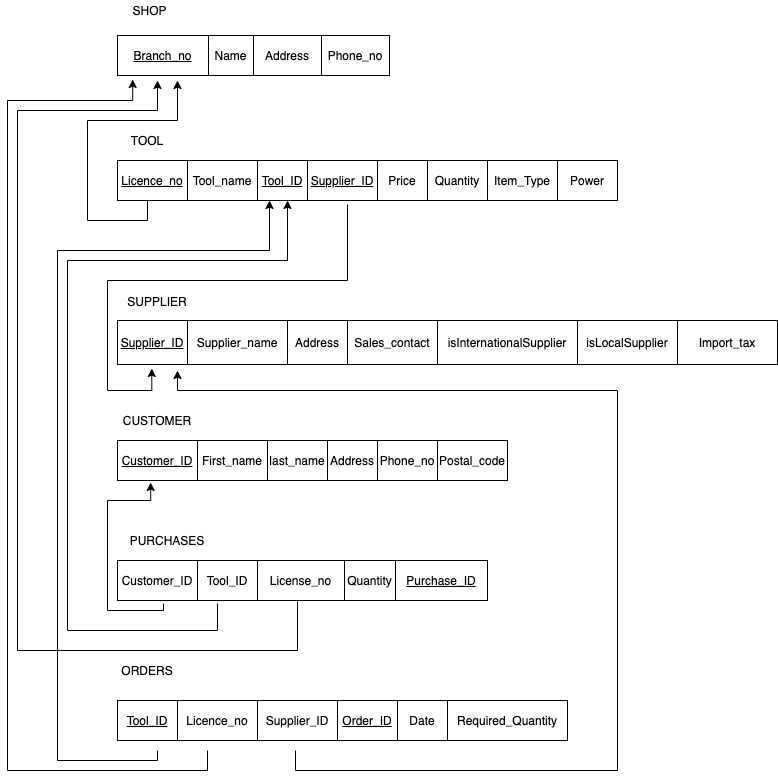

The diagram above was exported from draw.io. Its source (the exported page's mxGraphModel, read from the mxfile embedded in the PNG):
<mxGraphModel dx="946" dy="626" grid="1" gridSize="10" guides="1" tooltips="1" connect="1" arrows="1" fold="1" page="1" pageScale="1" pageWidth="850" pageHeight="1100" math="0" shadow="0">
  <root>
    <mxCell id="k4iDmIWqIYoP8-bBwV7d-0" />
    <mxCell id="k4iDmIWqIYoP8-bBwV7d-1" parent="k4iDmIWqIYoP8-bBwV7d-0" />
    <mxCell id="k4iDmIWqIYoP8-bBwV7d-102" value="SHOP" style="text;html=1;strokeColor=none;fillColor=none;align=center;verticalAlign=middle;whiteSpace=wrap;rounded=0;" parent="k4iDmIWqIYoP8-bBwV7d-1" vertex="1">
      <mxGeometry x="140" y="70" width="65" height="20" as="geometry" />
    </mxCell>
    <mxCell id="k4iDmIWqIYoP8-bBwV7d-103" value="" style="line;strokeWidth=1;rotatable=0;dashed=0;labelPosition=right;align=left;verticalAlign=middle;spacingTop=0;spacingLeft=6;points=[];portConstraint=eastwest;" parent="k4iDmIWqIYoP8-bBwV7d-1" vertex="1">
      <mxGeometry x="150" y="130" width="60" height="10" as="geometry" />
    </mxCell>
    <mxCell id="k4iDmIWqIYoP8-bBwV7d-104" value="TOOL" style="text;html=1;strokeColor=none;fillColor=none;align=center;verticalAlign=middle;whiteSpace=wrap;rounded=0;" parent="k4iDmIWqIYoP8-bBwV7d-1" vertex="1">
      <mxGeometry x="150" y="200" width="40" height="20" as="geometry" />
    </mxCell>
    <mxCell id="k4iDmIWqIYoP8-bBwV7d-112" value="" style="line;strokeWidth=1;rotatable=0;dashed=0;labelPosition=right;align=left;verticalAlign=middle;spacingTop=0;spacingLeft=6;points=[];portConstraint=eastwest;" parent="k4iDmIWqIYoP8-bBwV7d-1" vertex="1">
      <mxGeometry x="150" y="130" width="60" height="10" as="geometry" />
    </mxCell>
    <mxCell id="k4iDmIWqIYoP8-bBwV7d-132" value="CUSTOMER" style="text;html=1;strokeColor=none;fillColor=none;align=center;verticalAlign=middle;whiteSpace=wrap;rounded=0;" parent="k4iDmIWqIYoP8-bBwV7d-1" vertex="1">
      <mxGeometry x="140" y="480" width="80" height="20" as="geometry" />
    </mxCell>
    <mxCell id="k4iDmIWqIYoP8-bBwV7d-133" value="" style="line;strokeWidth=1;rotatable=0;dashed=0;labelPosition=right;align=left;verticalAlign=middle;spacingTop=0;spacingLeft=6;points=[];portConstraint=eastwest;" parent="k4iDmIWqIYoP8-bBwV7d-1" vertex="1">
      <mxGeometry x="145" y="420" width="60" height="10" as="geometry" />
    </mxCell>
    <mxCell id="k4iDmIWqIYoP8-bBwV7d-142" value="SUPPLIER" style="text;html=1;strokeColor=none;fillColor=none;align=center;verticalAlign=middle;whiteSpace=wrap;rounded=0;" parent="k4iDmIWqIYoP8-bBwV7d-1" vertex="1">
      <mxGeometry x="160" y="370" width="40" as="geometry" />
    </mxCell>
    <mxCell id="k4iDmIWqIYoP8-bBwV7d-143" value="" style="line;strokeWidth=1;rotatable=0;dashed=0;labelPosition=right;align=left;verticalAlign=middle;spacingTop=0;spacingLeft=6;points=[];portConstraint=eastwest;" parent="k4iDmIWqIYoP8-bBwV7d-1" vertex="1">
      <mxGeometry x="150" y="530" width="60" height="10" as="geometry" />
    </mxCell>
    <mxCell id="k4iDmIWqIYoP8-bBwV7d-144" value="PURCHASES" style="text;html=1;strokeColor=none;fillColor=none;align=center;verticalAlign=middle;whiteSpace=wrap;rounded=0;" parent="k4iDmIWqIYoP8-bBwV7d-1" vertex="1">
      <mxGeometry x="140" y="600" width="100" height="20" as="geometry" />
    </mxCell>
    <mxCell id="k4iDmIWqIYoP8-bBwV7d-113" value="" style="shape=table;html=1;whiteSpace=wrap;startSize=0;container=1;collapsible=0;childLayout=tableLayout;fontStyle=4" parent="k4iDmIWqIYoP8-bBwV7d-1" vertex="1">
      <mxGeometry x="140" y="230" width="500" height="40" as="geometry" />
    </mxCell>
    <mxCell id="k4iDmIWqIYoP8-bBwV7d-114" value="" style="shape=partialRectangle;html=1;whiteSpace=wrap;collapsible=0;dropTarget=0;pointerEvents=0;fillColor=none;top=0;left=0;bottom=0;right=0;points=[[0,0.5],[1,0.5]];portConstraint=eastwest;" parent="k4iDmIWqIYoP8-bBwV7d-113" vertex="1">
      <mxGeometry width="500" height="40" as="geometry" />
    </mxCell>
    <mxCell id="C2NedUkDnAYGCnw6Q2zZ-0" value="&lt;u&gt;Licence_no&lt;/u&gt;" style="shape=partialRectangle;html=1;whiteSpace=wrap;connectable=0;overflow=hidden;fillColor=none;top=0;left=0;bottom=0;right=0;fontStyle=0" parent="k4iDmIWqIYoP8-bBwV7d-114" vertex="1">
      <mxGeometry width="70" height="40" as="geometry" />
    </mxCell>
    <mxCell id="k4iDmIWqIYoP8-bBwV7d-115" value="&lt;span&gt;Tool_name&lt;/span&gt;" style="shape=partialRectangle;html=1;whiteSpace=wrap;connectable=0;overflow=hidden;fillColor=none;top=0;left=0;bottom=0;right=0;fontStyle=0" parent="k4iDmIWqIYoP8-bBwV7d-114" vertex="1">
      <mxGeometry x="70" width="70" height="40" as="geometry" />
    </mxCell>
    <mxCell id="k4iDmIWqIYoP8-bBwV7d-116" value="Tool_ID" style="shape=partialRectangle;html=1;whiteSpace=wrap;connectable=0;overflow=hidden;fillColor=none;top=0;left=0;bottom=0;right=0;fontStyle=4" parent="k4iDmIWqIYoP8-bBwV7d-114" vertex="1">
      <mxGeometry x="140" width="50" height="40" as="geometry" />
    </mxCell>
    <mxCell id="k4iDmIWqIYoP8-bBwV7d-117" value="&lt;u&gt;Supplier_ID&lt;/u&gt;" style="shape=partialRectangle;html=1;whiteSpace=wrap;connectable=0;overflow=hidden;fillColor=none;top=0;left=0;bottom=0;right=0;" parent="k4iDmIWqIYoP8-bBwV7d-114" vertex="1">
      <mxGeometry x="190" width="70" height="40" as="geometry" />
    </mxCell>
    <mxCell id="C2NedUkDnAYGCnw6Q2zZ-44" value="Price" style="shape=partialRectangle;html=1;whiteSpace=wrap;connectable=0;overflow=hidden;fillColor=none;top=0;left=0;bottom=0;right=0;" parent="k4iDmIWqIYoP8-bBwV7d-114" vertex="1">
      <mxGeometry x="260" width="50" height="40" as="geometry" />
    </mxCell>
    <mxCell id="k4iDmIWqIYoP8-bBwV7d-118" value="Quantity" style="shape=partialRectangle;html=1;whiteSpace=wrap;connectable=0;overflow=hidden;fillColor=none;top=0;left=0;bottom=0;right=0;" parent="k4iDmIWqIYoP8-bBwV7d-114" vertex="1">
      <mxGeometry x="310" width="60" height="40" as="geometry" />
    </mxCell>
    <mxCell id="k4iDmIWqIYoP8-bBwV7d-119" value="Item_Type" style="shape=partialRectangle;html=1;whiteSpace=wrap;connectable=0;overflow=hidden;fillColor=none;top=0;left=0;bottom=0;right=0;" parent="k4iDmIWqIYoP8-bBwV7d-114" vertex="1">
      <mxGeometry x="370" width="70" height="40" as="geometry" />
    </mxCell>
    <mxCell id="k4iDmIWqIYoP8-bBwV7d-120" value="&lt;span&gt;Power&lt;/span&gt;" style="shape=partialRectangle;html=1;whiteSpace=wrap;connectable=0;overflow=hidden;fillColor=none;top=0;left=0;bottom=0;right=0;" parent="k4iDmIWqIYoP8-bBwV7d-114" vertex="1">
      <mxGeometry x="440" width="60" height="40" as="geometry" />
    </mxCell>
    <mxCell id="k4iDmIWqIYoP8-bBwV7d-105" value="" style="shape=table;html=1;whiteSpace=wrap;startSize=0;container=1;collapsible=0;childLayout=tableLayout;" parent="k4iDmIWqIYoP8-bBwV7d-1" vertex="1">
      <mxGeometry x="140" y="105" width="272" height="40" as="geometry" />
    </mxCell>
    <mxCell id="k4iDmIWqIYoP8-bBwV7d-106" value="" style="shape=partialRectangle;html=1;whiteSpace=wrap;collapsible=0;dropTarget=0;pointerEvents=0;fillColor=none;top=0;left=0;bottom=0;right=0;points=[[0,0.5],[1,0.5]];portConstraint=eastwest;" parent="k4iDmIWqIYoP8-bBwV7d-105" vertex="1">
      <mxGeometry width="272" height="40" as="geometry" />
    </mxCell>
    <mxCell id="k4iDmIWqIYoP8-bBwV7d-107" value="Branch_no" style="shape=partialRectangle;html=1;whiteSpace=wrap;connectable=0;overflow=hidden;fillColor=none;top=0;left=0;bottom=0;right=0;fontStyle=4" parent="k4iDmIWqIYoP8-bBwV7d-106" vertex="1">
      <mxGeometry width="91" height="40" as="geometry" />
    </mxCell>
    <mxCell id="k4iDmIWqIYoP8-bBwV7d-108" value="Name" style="shape=partialRectangle;html=1;whiteSpace=wrap;connectable=0;overflow=hidden;fillColor=none;top=0;left=0;bottom=0;right=0;" parent="k4iDmIWqIYoP8-bBwV7d-106" vertex="1">
      <mxGeometry x="91" width="45" height="40" as="geometry" />
    </mxCell>
    <mxCell id="k4iDmIWqIYoP8-bBwV7d-109" value="Address" style="shape=partialRectangle;html=1;whiteSpace=wrap;connectable=0;overflow=hidden;fillColor=none;top=0;left=0;bottom=0;right=0;" parent="k4iDmIWqIYoP8-bBwV7d-106" vertex="1">
      <mxGeometry x="136" width="68" height="40" as="geometry" />
    </mxCell>
    <mxCell id="k4iDmIWqIYoP8-bBwV7d-110" value="Phone_no" style="shape=partialRectangle;html=1;whiteSpace=wrap;connectable=0;overflow=hidden;fillColor=none;top=0;left=0;bottom=0;right=0;" parent="k4iDmIWqIYoP8-bBwV7d-106" vertex="1">
      <mxGeometry x="204" width="68" height="40" as="geometry" />
    </mxCell>
    <mxCell id="k4iDmIWqIYoP8-bBwV7d-123" value="" style="shape=table;html=1;whiteSpace=wrap;startSize=0;container=1;collapsible=0;childLayout=tableLayout;" parent="k4iDmIWqIYoP8-bBwV7d-1" vertex="1">
      <mxGeometry x="140" y="390" width="660" height="44" as="geometry" />
    </mxCell>
    <mxCell id="k4iDmIWqIYoP8-bBwV7d-124" value="" style="shape=partialRectangle;html=1;whiteSpace=wrap;collapsible=0;dropTarget=0;pointerEvents=0;fillColor=none;top=0;left=0;bottom=0;right=0;points=[[0,0.5],[1,0.5]];portConstraint=eastwest;" parent="k4iDmIWqIYoP8-bBwV7d-123" vertex="1">
      <mxGeometry width="660" height="44" as="geometry" />
    </mxCell>
    <mxCell id="k4iDmIWqIYoP8-bBwV7d-125" value="&lt;u&gt;Supplier_ID&lt;/u&gt;" style="shape=partialRectangle;html=1;whiteSpace=wrap;connectable=0;overflow=hidden;fillColor=none;top=0;left=0;bottom=0;right=0;" parent="k4iDmIWqIYoP8-bBwV7d-124" vertex="1">
      <mxGeometry width="70" height="44" as="geometry" />
    </mxCell>
    <mxCell id="k4iDmIWqIYoP8-bBwV7d-126" value="Supplier_name" style="shape=partialRectangle;html=1;whiteSpace=wrap;connectable=0;overflow=hidden;fillColor=none;top=0;left=0;bottom=0;right=0;" parent="k4iDmIWqIYoP8-bBwV7d-124" vertex="1">
      <mxGeometry x="70" width="100" height="44" as="geometry" />
    </mxCell>
    <mxCell id="k4iDmIWqIYoP8-bBwV7d-127" value="Address" style="shape=partialRectangle;html=1;whiteSpace=wrap;connectable=0;overflow=hidden;fillColor=none;top=0;left=0;bottom=0;right=0;" parent="k4iDmIWqIYoP8-bBwV7d-124" vertex="1">
      <mxGeometry x="170" width="60" height="44" as="geometry" />
    </mxCell>
    <mxCell id="k4iDmIWqIYoP8-bBwV7d-128" value="Sales_contact" style="shape=partialRectangle;html=1;whiteSpace=wrap;connectable=0;overflow=hidden;fillColor=none;top=0;left=0;bottom=0;right=0;" parent="k4iDmIWqIYoP8-bBwV7d-124" vertex="1">
      <mxGeometry x="230" width="90" height="44" as="geometry" />
    </mxCell>
    <mxCell id="k4iDmIWqIYoP8-bBwV7d-130" value="isInternationalSupplier" style="shape=partialRectangle;html=1;whiteSpace=wrap;connectable=0;overflow=hidden;fillColor=none;top=0;left=0;bottom=0;right=0;" parent="k4iDmIWqIYoP8-bBwV7d-124" vertex="1">
      <mxGeometry x="320" width="140" height="44" as="geometry" />
    </mxCell>
    <mxCell id="k4iDmIWqIYoP8-bBwV7d-131" value="isLocalSupplier" style="shape=partialRectangle;html=1;whiteSpace=wrap;connectable=0;overflow=hidden;fillColor=none;top=0;left=0;bottom=0;right=0;" parent="k4iDmIWqIYoP8-bBwV7d-124" vertex="1">
      <mxGeometry x="460" width="100" height="44" as="geometry" />
    </mxCell>
    <mxCell id="C2NedUkDnAYGCnw6Q2zZ-47" value="&lt;span&gt;Import_tax&lt;/span&gt;" style="shape=partialRectangle;html=1;whiteSpace=wrap;connectable=0;overflow=hidden;fillColor=none;top=0;left=0;bottom=0;right=0;" parent="k4iDmIWqIYoP8-bBwV7d-124" vertex="1">
      <mxGeometry x="560" width="100" height="44" as="geometry" />
    </mxCell>
    <mxCell id="k4iDmIWqIYoP8-bBwV7d-134" value="" style="shape=table;html=1;whiteSpace=wrap;startSize=0;container=1;collapsible=0;childLayout=tableLayout;" parent="k4iDmIWqIYoP8-bBwV7d-1" vertex="1">
      <mxGeometry x="140" y="510" width="390" height="40" as="geometry" />
    </mxCell>
    <mxCell id="k4iDmIWqIYoP8-bBwV7d-135" value="" style="shape=partialRectangle;html=1;whiteSpace=wrap;collapsible=0;dropTarget=0;pointerEvents=0;fillColor=none;top=0;left=0;bottom=0;right=0;points=[[0,0.5],[1,0.5]];portConstraint=eastwest;" parent="k4iDmIWqIYoP8-bBwV7d-134" vertex="1">
      <mxGeometry width="390" height="40" as="geometry" />
    </mxCell>
    <mxCell id="k4iDmIWqIYoP8-bBwV7d-136" value="&lt;u&gt;Customer_ID&lt;/u&gt;" style="shape=partialRectangle;html=1;whiteSpace=wrap;connectable=0;overflow=hidden;fillColor=none;top=0;left=0;bottom=0;right=0;" parent="k4iDmIWqIYoP8-bBwV7d-135" vertex="1">
      <mxGeometry width="80" height="40" as="geometry" />
    </mxCell>
    <mxCell id="k4iDmIWqIYoP8-bBwV7d-137" value="First_name" style="shape=partialRectangle;html=1;whiteSpace=wrap;connectable=0;overflow=hidden;fillColor=none;top=0;left=0;bottom=0;right=0;" parent="k4iDmIWqIYoP8-bBwV7d-135" vertex="1">
      <mxGeometry x="80" width="70" height="40" as="geometry" />
    </mxCell>
    <mxCell id="k4iDmIWqIYoP8-bBwV7d-138" value="last_name" style="shape=partialRectangle;html=1;whiteSpace=wrap;connectable=0;overflow=hidden;fillColor=none;top=0;left=0;bottom=0;right=0;" parent="k4iDmIWqIYoP8-bBwV7d-135" vertex="1">
      <mxGeometry x="150" width="60" height="40" as="geometry" />
    </mxCell>
    <mxCell id="k4iDmIWqIYoP8-bBwV7d-139" value="Address" style="shape=partialRectangle;html=1;whiteSpace=wrap;connectable=0;overflow=hidden;fillColor=none;top=0;left=0;bottom=0;right=0;" parent="k4iDmIWqIYoP8-bBwV7d-135" vertex="1">
      <mxGeometry x="210" width="50" height="40" as="geometry" />
    </mxCell>
    <mxCell id="k4iDmIWqIYoP8-bBwV7d-140" value="Phone_no" style="shape=partialRectangle;html=1;whiteSpace=wrap;connectable=0;overflow=hidden;fillColor=none;top=0;left=0;bottom=0;right=0;" parent="k4iDmIWqIYoP8-bBwV7d-135" vertex="1">
      <mxGeometry x="260" width="60" height="40" as="geometry" />
    </mxCell>
    <mxCell id="k4iDmIWqIYoP8-bBwV7d-141" value="Postal_code" style="shape=partialRectangle;html=1;whiteSpace=wrap;connectable=0;overflow=hidden;fillColor=none;top=0;left=0;bottom=0;right=0;" parent="k4iDmIWqIYoP8-bBwV7d-135" vertex="1">
      <mxGeometry x="320" width="70" height="40" as="geometry" />
    </mxCell>
    <mxCell id="k4iDmIWqIYoP8-bBwV7d-171" value="" style="shape=table;html=1;whiteSpace=wrap;startSize=0;container=1;collapsible=0;childLayout=tableLayout;" parent="k4iDmIWqIYoP8-bBwV7d-1" vertex="1">
      <mxGeometry x="140" y="630" width="370" height="40" as="geometry" />
    </mxCell>
    <mxCell id="k4iDmIWqIYoP8-bBwV7d-172" value="" style="shape=partialRectangle;html=1;whiteSpace=wrap;collapsible=0;dropTarget=0;pointerEvents=0;fillColor=none;top=0;left=0;bottom=0;right=0;points=[[0,0.5],[1,0.5]];portConstraint=eastwest;" parent="k4iDmIWqIYoP8-bBwV7d-171" vertex="1">
      <mxGeometry width="370" height="40" as="geometry" />
    </mxCell>
    <mxCell id="k4iDmIWqIYoP8-bBwV7d-173" value="Customer_ID" style="shape=partialRectangle;html=1;whiteSpace=wrap;connectable=0;overflow=hidden;fillColor=none;top=0;left=0;bottom=0;right=0;fontStyle=0" parent="k4iDmIWqIYoP8-bBwV7d-172" vertex="1">
      <mxGeometry width="80" height="40" as="geometry" />
    </mxCell>
    <mxCell id="k4iDmIWqIYoP8-bBwV7d-175" value="Tool_ID" style="shape=partialRectangle;html=1;whiteSpace=wrap;connectable=0;overflow=hidden;fillColor=none;top=0;left=0;bottom=0;right=0;fontStyle=0" parent="k4iDmIWqIYoP8-bBwV7d-172" vertex="1">
      <mxGeometry x="80" width="60" height="40" as="geometry" />
    </mxCell>
    <mxCell id="RnWClmfsJ2sb_dVoCujo-0" value="License_no" style="shape=partialRectangle;html=1;whiteSpace=wrap;connectable=0;overflow=hidden;fillColor=none;top=0;left=0;bottom=0;right=0;" parent="k4iDmIWqIYoP8-bBwV7d-172" vertex="1">
      <mxGeometry x="140" width="87" height="40" as="geometry" />
    </mxCell>
    <mxCell id="k4iDmIWqIYoP8-bBwV7d-177" value="Quantity" style="shape=partialRectangle;html=1;whiteSpace=wrap;connectable=0;overflow=hidden;fillColor=none;top=0;left=0;bottom=0;right=0;" parent="k4iDmIWqIYoP8-bBwV7d-172" vertex="1">
      <mxGeometry x="227" width="51" height="40" as="geometry" />
    </mxCell>
    <mxCell id="C2NedUkDnAYGCnw6Q2zZ-40" value="Purchase_ID" style="shape=partialRectangle;html=1;whiteSpace=wrap;connectable=0;overflow=hidden;fillColor=none;top=0;left=0;bottom=0;right=0;fontStyle=4" parent="k4iDmIWqIYoP8-bBwV7d-172" vertex="1">
      <mxGeometry x="278" width="92" height="40" as="geometry" />
    </mxCell>
    <mxCell id="k4iDmIWqIYoP8-bBwV7d-181" value="ORDERS" style="text;html=1;strokeColor=none;fillColor=none;align=center;verticalAlign=middle;whiteSpace=wrap;rounded=0;" parent="k4iDmIWqIYoP8-bBwV7d-1" vertex="1">
      <mxGeometry x="140" y="730" width="60" height="20" as="geometry" />
    </mxCell>
    <mxCell id="C2NedUkDnAYGCnw6Q2zZ-2" value="" style="endArrow=classic;html=1;exitX=0.077;exitY=1.025;exitDx=0;exitDy=0;exitPerimeter=0;entryX=0.11;entryY=1.075;entryDx=0;entryDy=0;entryPerimeter=0;edgeStyle=orthogonalEdgeStyle;strokeColor=none;" parent="k4iDmIWqIYoP8-bBwV7d-1" source="k4iDmIWqIYoP8-bBwV7d-114" target="k4iDmIWqIYoP8-bBwV7d-106" edge="1">
      <mxGeometry width="50" height="50" relative="1" as="geometry">
        <mxPoint x="430" y="300" as="sourcePoint" />
        <mxPoint x="480" y="250" as="targetPoint" />
        <Array as="points">
          <mxPoint x="174" y="280" />
          <mxPoint x="120" y="280" />
          <mxPoint x="120" y="180" />
          <mxPoint x="173" y="180" />
        </Array>
      </mxGeometry>
    </mxCell>
    <mxCell id="C2NedUkDnAYGCnw6Q2zZ-3" value="" style="endArrow=classic;html=1;rounded=0;edgeStyle=orthogonalEdgeStyle;" parent="k4iDmIWqIYoP8-bBwV7d-1" edge="1">
      <mxGeometry width="50" height="50" relative="1" as="geometry">
        <mxPoint x="170" y="270" as="sourcePoint" />
        <mxPoint x="200" y="150" as="targetPoint" />
        <Array as="points">
          <mxPoint x="170" y="290" />
          <mxPoint x="110" y="290" />
          <mxPoint x="110" y="190" />
          <mxPoint x="200" y="190" />
        </Array>
      </mxGeometry>
    </mxCell>
    <mxCell id="C2NedUkDnAYGCnw6Q2zZ-5" value="" style="endArrow=classic;html=1;edgeStyle=orthogonalEdgeStyle;rounded=0;entryX=0.052;entryY=1.091;entryDx=0;entryDy=0;entryPerimeter=0;" parent="k4iDmIWqIYoP8-bBwV7d-1" target="k4iDmIWqIYoP8-bBwV7d-124" edge="1">
      <mxGeometry width="50" height="50" relative="1" as="geometry">
        <mxPoint x="370" y="274" as="sourcePoint" />
        <mxPoint x="480" y="240" as="targetPoint" />
        <Array as="points">
          <mxPoint x="370" y="274" />
          <mxPoint x="370" y="350" />
          <mxPoint x="130" y="350" />
          <mxPoint x="130" y="460" />
          <mxPoint x="174" y="460" />
        </Array>
      </mxGeometry>
    </mxCell>
    <mxCell id="C2NedUkDnAYGCnw6Q2zZ-8" value="" style="endArrow=classic;html=1;edgeStyle=orthogonalEdgeStyle;rounded=0;" parent="k4iDmIWqIYoP8-bBwV7d-1" edge="1">
      <mxGeometry width="50" height="50" relative="1" as="geometry">
        <mxPoint x="240" y="673" as="sourcePoint" />
        <mxPoint x="310" y="270" as="targetPoint" />
        <Array as="points">
          <mxPoint x="240" y="673" />
          <mxPoint x="240" y="700" />
          <mxPoint x="90" y="700" />
          <mxPoint x="90" y="330" />
          <mxPoint x="310" y="330" />
        </Array>
      </mxGeometry>
    </mxCell>
    <mxCell id="C2NedUkDnAYGCnw6Q2zZ-41" value="" style="endArrow=classic;html=1;edgeStyle=orthogonalEdgeStyle;rounded=0;entryX=0.085;entryY=1.05;entryDx=0;entryDy=0;entryPerimeter=0;" parent="k4iDmIWqIYoP8-bBwV7d-1" target="k4iDmIWqIYoP8-bBwV7d-135" edge="1">
      <mxGeometry width="50" height="50" relative="1" as="geometry">
        <mxPoint x="186" y="673" as="sourcePoint" />
        <mxPoint x="180" y="560" as="targetPoint" />
        <Array as="points">
          <mxPoint x="186" y="680" />
          <mxPoint x="130" y="680" />
          <mxPoint x="130" y="570" />
          <mxPoint x="173" y="570" />
        </Array>
      </mxGeometry>
    </mxCell>
    <mxCell id="C2NedUkDnAYGCnw6Q2zZ-43" value="" style="endArrow=classic;html=1;edgeStyle=orthogonalEdgeStyle;rounded=0;" parent="k4iDmIWqIYoP8-bBwV7d-1" edge="1">
      <mxGeometry width="50" height="50" relative="1" as="geometry">
        <mxPoint x="318" y="820" as="sourcePoint" />
        <mxPoint x="200" y="440" as="targetPoint" />
        <Array as="points">
          <mxPoint x="318" y="840" />
          <mxPoint x="640" y="840" />
          <mxPoint x="640" y="460" />
          <mxPoint x="200" y="460" />
        </Array>
      </mxGeometry>
    </mxCell>
    <mxCell id="C2NedUkDnAYGCnw6Q2zZ-45" value="" style="endArrow=classic;html=1;edgeStyle=orthogonalEdgeStyle;rounded=0;" parent="k4iDmIWqIYoP8-bBwV7d-1" edge="1">
      <mxGeometry width="50" height="50" relative="1" as="geometry">
        <mxPoint x="180" y="820" as="sourcePoint" />
        <mxPoint x="292" y="270" as="targetPoint" />
        <Array as="points">
          <mxPoint x="180" y="830" />
          <mxPoint x="80" y="830" />
          <mxPoint x="80" y="320" />
          <mxPoint x="292" y="320" />
        </Array>
      </mxGeometry>
    </mxCell>
    <mxCell id="C2NedUkDnAYGCnw6Q2zZ-46" value="" style="endArrow=classic;html=1;edgeStyle=orthogonalEdgeStyle;rounded=0;entryX=0.056;entryY=1.1;entryDx=0;entryDy=0;entryPerimeter=0;" parent="k4iDmIWqIYoP8-bBwV7d-1" target="k4iDmIWqIYoP8-bBwV7d-106" edge="1">
      <mxGeometry width="50" height="50" relative="1" as="geometry">
        <mxPoint x="230" y="820" as="sourcePoint" />
        <mxPoint x="180" y="150" as="targetPoint" />
        <Array as="points">
          <mxPoint x="230" y="840" />
          <mxPoint x="30" y="840" />
          <mxPoint x="30" y="170" />
          <mxPoint x="155" y="170" />
          <mxPoint x="155" y="149" />
        </Array>
      </mxGeometry>
    </mxCell>
    <mxCell id="k4iDmIWqIYoP8-bBwV7d-145" value="" style="shape=table;html=1;whiteSpace=wrap;startSize=0;container=1;collapsible=0;childLayout=tableLayout;" parent="k4iDmIWqIYoP8-bBwV7d-1" vertex="1">
      <mxGeometry x="140" y="770" width="450" height="40" as="geometry" />
    </mxCell>
    <mxCell id="k4iDmIWqIYoP8-bBwV7d-146" value="" style="shape=partialRectangle;html=1;whiteSpace=wrap;collapsible=0;dropTarget=0;pointerEvents=0;fillColor=none;top=0;left=0;bottom=0;right=0;points=[[0,0.5],[1,0.5]];portConstraint=eastwest;" parent="k4iDmIWqIYoP8-bBwV7d-145" vertex="1">
      <mxGeometry width="450" height="40" as="geometry" />
    </mxCell>
    <mxCell id="k4iDmIWqIYoP8-bBwV7d-147" value="&lt;span&gt;Tool_ID&lt;/span&gt;" style="shape=partialRectangle;html=1;whiteSpace=wrap;connectable=0;overflow=hidden;fillColor=none;top=0;left=0;bottom=0;right=0;fontStyle=4" parent="k4iDmIWqIYoP8-bBwV7d-146" vertex="1">
      <mxGeometry width="60" height="40" as="geometry" />
    </mxCell>
    <mxCell id="k4iDmIWqIYoP8-bBwV7d-148" value="Licence_no" style="shape=partialRectangle;html=1;whiteSpace=wrap;connectable=0;overflow=hidden;fillColor=none;top=0;left=0;bottom=0;right=0;fontStyle=0" parent="k4iDmIWqIYoP8-bBwV7d-146" vertex="1">
      <mxGeometry x="60" width="80" height="40" as="geometry" />
    </mxCell>
    <mxCell id="k4iDmIWqIYoP8-bBwV7d-150" value="Supplier_ID" style="shape=partialRectangle;html=1;whiteSpace=wrap;connectable=0;overflow=hidden;fillColor=none;top=0;left=0;bottom=0;right=0;fontStyle=0" parent="k4iDmIWqIYoP8-bBwV7d-146" vertex="1">
      <mxGeometry x="140" width="80" height="40" as="geometry" />
    </mxCell>
    <mxCell id="k4iDmIWqIYoP8-bBwV7d-151" value="Order_ID" style="shape=partialRectangle;html=1;whiteSpace=wrap;connectable=0;overflow=hidden;fillColor=none;top=0;left=0;bottom=0;right=0;fontStyle=4" parent="k4iDmIWqIYoP8-bBwV7d-146" vertex="1">
      <mxGeometry x="220" width="60" height="40" as="geometry" />
    </mxCell>
    <mxCell id="k4iDmIWqIYoP8-bBwV7d-152" value="Date" style="shape=partialRectangle;html=1;whiteSpace=wrap;connectable=0;overflow=hidden;fillColor=none;top=0;left=0;bottom=0;right=0;" parent="k4iDmIWqIYoP8-bBwV7d-146" vertex="1">
      <mxGeometry x="280" width="50" height="40" as="geometry" />
    </mxCell>
    <mxCell id="k4iDmIWqIYoP8-bBwV7d-153" value="Required_Quantity" style="shape=partialRectangle;html=1;whiteSpace=wrap;connectable=0;overflow=hidden;fillColor=none;top=0;left=0;bottom=0;right=0;" parent="k4iDmIWqIYoP8-bBwV7d-146" vertex="1">
      <mxGeometry x="330" width="120" height="40" as="geometry" />
    </mxCell>
    <mxCell id="RnWClmfsJ2sb_dVoCujo-1" value="" style="endArrow=classic;html=1;edgeStyle=orthogonalEdgeStyle;rounded=0;" parent="k4iDmIWqIYoP8-bBwV7d-1" edge="1">
      <mxGeometry width="50" height="50" relative="1" as="geometry">
        <mxPoint x="320" y="671" as="sourcePoint" />
        <mxPoint x="180" y="150" as="targetPoint" />
        <Array as="points">
          <mxPoint x="320" y="671" />
          <mxPoint x="320" y="720" />
          <mxPoint x="40" y="720" />
          <mxPoint x="40" y="180" />
          <mxPoint x="180" y="180" />
        </Array>
      </mxGeometry>
    </mxCell>
  </root>
</mxGraphModel>